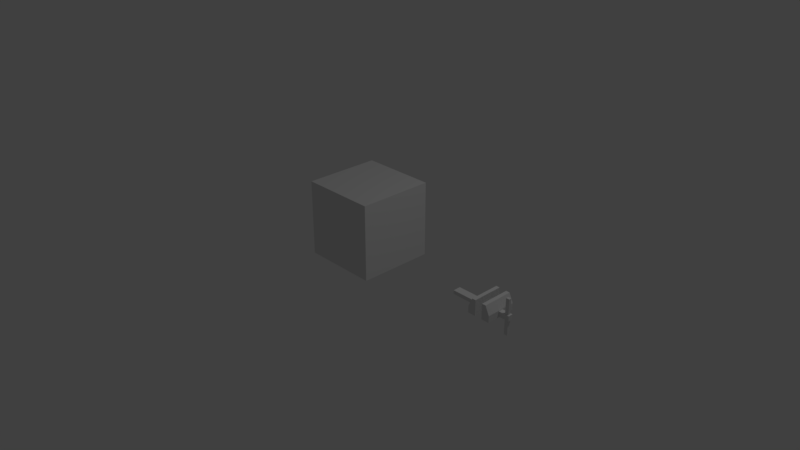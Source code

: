# Source: upgrade_station1.blend  (saved by Blender 2.78.0; exported with 4.5.12 LTS)
import bpy
from mathutils import Matrix  # noqa: F401  (used for matrix-valued properties, if any)

bpy.ops.wm.read_factory_settings(use_empty=True)
scene = bpy.context.scene
scene.name = 'Scene'

# ---- collections
col_collection_1 = bpy.data.collections.new('Collection 1'); scene.collection.children.link(col_collection_1)

# ---- materials (node trees are filled in below, after node groups)
mat_material = bpy.data.materials.new('Material')
mat_material.alpha_threshold = 0.0
mat_material.use_transparent_shadow = False
mat_material.roughness = 0.5
mat_material.line_color = (0.0, 0.0, 0.0, 1.0)

# ---- material node trees

# ---- world
world_world = bpy.data.worlds.new('World'); scene.world = world_world
world_world.color = (0.05088, 0.05088, 0.05088)
world_world.use_sun_shadow = False
world_world.sun_shadow_jitter_overblur = 0.0
world_world.cycles.sampling_method = 'MANUAL'

# ---- cameras
cam_camera = bpy.data.cameras.new('Camera')
cam_camera.clip_end = 100.0
cam_camera.lens = 35.0
cam_camera.sensor_width = 32.0
cam_camera.sensor_height = 18.0
cam_camera.ortho_scale = 7.314
cam_camera.dof.focus_distance = 0.0
cam_camera.dof.aperture_fstop = 128.0

# ---- lights
light_lamp = bpy.data.lights.new('Lamp', 'POINT')
light_lamp.transmission_factor = 0.0
light_lamp.cutoff_distance = 30.0
light_lamp.energy = 100.0
light_lamp.shadow_buffer_clip_start = 1.001
light_lamp.shadow_soft_size = 0.1
light_lamp.shadow_maximum_resolution = 0.006
light_lamp.use_absolute_resolution = True

# ---- meshes
me_cube_001 = bpy.data.meshes.new('Cube.001')
me_cube_001.from_pydata([(0.09821, 0.09821, 1.448), (0.09821, 0.09821, 1.62), (0.09821, 1.902, 1.448), (0.09821, 1.902, 1.62), (1.902, 0.09821, 1.448), (1.902, 0.09821, 1.62), (1.902, 1.902, 1.448), (1.902, 1.902, 1.62), (1.738, 1.902, 1.448), (1.574, 1.902, 1.448), (1.41, 1.902, 1.448), (1.246, 1.902, 1.448), (1.082, 1.902, 1.448), (0.918, 1.902, 1.448), (0.7541, 1.902, 1.448), (0.5901, 1.902, 1.448), (0.4261, 1.902, 1.448), (0.2622, 1.902, 1.448), (0.2622, 1.902, 1.62), (0.4261, 1.902, 1.62), (0.5901, 1.902, 1.62), (0.7541, 1.902, 1.62), (0.918, 1.902, 1.62), (1.082, 1.902, 1.62), (1.246, 1.902, 1.62), (1.41, 1.902, 1.62), (1.574, 1.902, 1.62), (1.738, 1.902, 1.62), (0.2622, 0.09821, 1.448), (0.4261, 0.09821, 1.448), (0.5901, 0.09821, 1.448), (0.7541, 0.09821, 1.448), (0.918, 0.09821, 1.448), (1.082, 0.09821, 1.448), (1.246, 0.09821, 1.448), (1.41, 0.09821, 1.448), (1.574, 0.09821, 1.448), (1.738, 0.09821, 1.448), (1.738, 0.09821, 1.62), (1.574, 0.09821, 1.62), (1.41, 0.09821, 1.62), (1.246, 0.09821, 1.62), (1.082, 0.09821, 1.62), (0.918, 0.09821, 1.62), (0.7541, 0.09821, 1.62), (0.5901, 0.09821, 1.62), (0.4261, 0.09821, 1.62), (0.2622, 0.09821, 1.62), (0.09821, 1.738, 1.448), (0.09821, 1.574, 1.448), (0.09821, 1.41, 1.448), (0.09821, 1.246, 1.448), (0.09821, 1.082, 1.448), (0.09821, 0.918, 1.448), (0.09821, 0.7541, 1.448), (0.09821, 0.5901, 1.448), (0.09821, 0.4261, 1.448), (0.09821, 0.2622, 1.448), (0.09821, 0.2622, 1.62), (0.09821, 0.4261, 1.62), (0.09821, 0.5901, 1.62), (0.09821, 0.7541, 1.62), (0.09821, 0.918, 1.62), (0.09821, 1.082, 1.62), (0.09821, 1.246, 1.62), (0.09821, 1.41, 1.62), (0.09821, 1.574, 1.62), (0.09821, 1.738, 1.62), (1.902, 0.2622, 1.448), (1.902, 0.4261, 1.448), (1.902, 0.5901, 1.448), (1.902, 0.7541, 1.448), (1.902, 0.918, 1.448), (1.902, 1.082, 1.448), (1.902, 1.246, 1.448), (1.335, 1.117, 1.287), (1.902, 1.574, 1.448), (1.902, 1.738, 1.448), (1.902, 1.738, 1.62), (1.902, 1.574, 1.62), (1.335, 1.117, 1.459), (1.902, 1.246, 1.62), (1.902, 1.082, 1.62), (1.902, 0.918, 1.62), (1.902, 0.7541, 1.62), (1.902, 0.5901, 1.62), (1.902, 0.4261, 1.62), (1.902, 0.2622, 1.62), (1.738, 1.738, 1.62), (1.738, 1.574, 1.62), (1.738, 1.41, 1.62), (1.738, 1.246, 1.62), (1.738, 1.082, 1.62), (1.738, 0.918, 1.62), (1.738, 0.7541, 1.62), (1.738, 0.5901, 1.62), (1.738, 0.4261, 1.62), (1.738, 0.2622, 1.62), (1.574, 1.738, 1.62), (1.574, 1.574, 1.62), (1.574, 1.41, 1.62), (1.574, 1.246, 1.62), (1.574, 1.082, 1.62), (1.574, 0.918, 1.62), (1.574, 0.7541, 1.62), (1.574, 0.5901, 1.62), (1.574, 0.4261, 1.62), (1.574, 0.2622, 1.62), (1.41, 1.738, 1.62), (1.41, 1.574, 1.62), (1.41, 1.41, 1.62), (1.41, 1.246, 1.62), (1.41, 1.082, 1.62), (1.41, 0.918, 1.62), (1.41, 0.7541, 1.62), (1.41, 0.5901, 1.62), (1.41, 0.4261, 1.62), (1.41, 0.2622, 1.62), (1.246, 1.738, 1.62), (1.246, 1.574, 1.62), (1.246, 1.41, 1.62), (1.246, 1.246, 1.62), (1.246, 1.082, 1.62), (1.246, 0.918, 1.62), (1.246, 0.7541, 1.62), (1.246, 0.5901, 1.62), (1.246, 0.4261, 1.62), (1.246, 0.2622, 1.62), (1.082, 1.738, 1.62), (1.082, 1.574, 1.62), (1.082, 1.41, 1.62), (1.082, 1.246, 1.62), (1.082, 1.082, 1.62), (1.082, 0.918, 1.62), (1.082, 0.7541, 1.62), (1.082, 0.5901, 1.62), (1.082, 0.4261, 1.62), (1.082, 0.2622, 1.62), (0.918, 1.738, 1.62), (0.918, 1.574, 1.62), (0.918, 1.41, 1.62), (0.918, 1.246, 1.62), (0.918, 1.082, 1.62), (0.918, 0.918, 1.62), (0.918, 0.7541, 1.62), (0.918, 0.5901, 1.62), (0.918, 0.4261, 1.62), (0.918, 0.2622, 1.62), (0.7541, 1.738, 1.62), (0.7541, 1.574, 1.62), (0.7541, 1.41, 1.62), (0.7541, 1.246, 1.62), (0.7541, 1.082, 1.62), (0.7541, 0.918, 1.62), (0.7541, 0.7541, 1.62), (0.7541, 0.5901, 1.62), (0.7541, 0.4261, 1.62), (0.7541, 0.2622, 1.62), (0.5901, 1.738, 1.62), (0.5901, 1.574, 1.62), (0.5901, 1.41, 1.62), (0.5901, 1.246, 1.62), (0.5901, 1.082, 1.62), (0.5901, 0.918, 1.62), (0.5901, 0.7541, 1.62), (0.5901, 0.5901, 1.62), (0.5901, 0.4261, 1.62), (0.5901, 0.2622, 1.62), (0.4261, 1.738, 1.62), (0.4261, 1.574, 1.62), (0.4261, 1.41, 1.62), (0.4261, 1.246, 1.62), (0.4261, 1.082, 1.62), (0.4261, 0.918, 1.62), (0.4261, 0.7541, 1.62), (0.4261, 0.5901, 1.62), (0.4261, 0.4261, 1.62), (0.4261, 0.2622, 1.62), (0.2622, 1.738, 1.62), (0.2622, 1.574, 1.62), (0.2622, 1.41, 1.62), (0.2622, 1.246, 1.62), (0.2622, 1.082, 1.62), (0.2622, 0.918, 1.62), (0.2622, 0.7541, 1.62), (0.2622, 0.5901, 1.62), (0.2622, 0.4261, 1.62), (0.2622, 0.2622, 1.62), (0.2622, 1.738, 1.448), (0.2622, 1.574, 1.448), (0.2622, 1.41, 1.448), (0.2622, 1.246, 1.448), (0.2622, 1.082, 1.448), (0.2622, 0.918, 1.448), (0.2622, 0.7541, 1.448), (0.2622, 0.5901, 1.448), (0.2622, 0.4261, 1.448), (0.2622, 0.2622, 1.448), (0.4261, 1.738, 1.448), (1.574, 1.41, 0.4854), (0.4261, 1.41, 1.448), (0.4261, 1.246, 1.448), (0.4261, 1.082, 1.448), (0.4261, 0.918, 1.448), (0.4261, 0.7541, 1.448), (0.4261, 0.5901, 1.448), (1.574, 1.41, 0.3943), (0.4261, 0.2622, 1.448), (0.5901, 1.738, 1.448), (0.5901, 1.574, 1.448), (0.5901, 1.41, 1.448), (0.5901, 1.246, 1.448), (0.5901, 1.082, 1.448), (0.5901, 0.918, 1.448), (0.5901, 0.7541, 1.448), (0.5901, 0.5901, 1.448), (0.5901, 0.4261, 1.448), (0.5901, 0.2622, 1.448), (0.7541, 1.738, 1.448), (0.7541, 1.574, 1.448), (0.7541, 1.41, 1.448), (0.7541, 1.246, 1.448), (0.7541, 1.082, 1.448), (0.7541, 0.918, 1.448), (0.7541, 0.7541, 1.448), (0.7541, 0.5901, 1.448), (0.7541, 0.4261, 1.448), (0.7541, 0.2622, 1.448), (0.918, 1.738, 1.448), (0.918, 1.574, 1.448), (0.918, 1.41, 1.448), (0.918, 1.246, 1.448), (0.918, 1.082, 1.448), (0.918, 0.918, 1.448), (0.918, 0.7541, 1.448), (0.918, 0.5901, 1.448), (0.918, 0.4261, 1.448), (0.918, 0.2622, 1.448), (1.082, 1.738, 1.448), (1.082, 1.574, 1.448), (1.082, 1.41, 1.448), (1.082, 1.246, 1.448), (1.082, 1.082, 1.448), (1.082, 0.918, 1.448), (1.082, 0.7541, 1.448), (1.082, 0.5901, 1.448), (1.082, 0.4261, 1.448), (1.082, 0.2622, 1.448), (1.246, 1.738, 1.448), (1.246, 1.574, 1.448), (1.246, 1.41, 1.448), (1.246, 1.246, 1.448), (1.246, 1.082, 1.448), (1.246, 0.918, 1.448), (1.246, 0.7541, 1.448), (1.246, 0.5901, 1.448), (1.246, 0.4261, 1.448), (1.246, 0.2622, 1.448), (1.41, 1.738, 1.448), (1.41, 1.574, 1.448), (1.41, 1.41, 1.448), (1.41, 1.246, 1.448), (1.41, 1.082, 1.448), (1.41, 0.918, 1.448), (1.41, 0.7541, 1.448), (1.41, 0.5901, 1.448), (1.41, 0.4261, 1.448), (1.41, 0.2622, 1.448), (1.574, 1.738, 1.448), (1.738, 1.738, 0.3943), (1.574, 1.41, 1.448), (1.574, 1.246, 1.448), (1.574, 1.082, 1.448), (1.574, 0.918, 1.448), (1.574, 0.7541, 1.448), (1.574, 0.5901, 1.448), (1.738, 1.738, 0.4854), (1.574, 0.2622, 1.448), (1.738, 1.738, 1.448), (1.738, 1.574, 1.448), (1.738, 1.41, 1.448), (1.738, 1.246, 1.448), (1.738, 1.082, 1.448), (1.738, 0.918, 1.448), (1.738, 0.7541, 1.448), (1.738, 0.5901, 1.448), (1.738, 0.4261, 1.448), (1.738, 0.2622, 1.448), (0.2622, 1.738, 0.007155), (0.2622, 1.574, 0.007155), (0.2622, 1.41, 0.007155), (0.2622, 0.5901, 0.007155), (0.2622, 0.4261, 0.007155), (0.2622, 0.2622, 0.007155), (0.4261, 1.738, 0.007155), (0.4261, 1.574, 0.007155), (0.4261, 1.41, 0.007155), (0.4261, 0.5901, 0.007155), (0.4261, 0.4261, 0.007155), (0.4261, 0.2622, 0.007155), (0.5901, 1.738, 0.007155), (0.5901, 1.574, 0.007155), (0.5901, 1.41, 0.007155), (0.5901, 0.5901, 0.007155), (0.5901, 0.4261, 0.007155), (0.5901, 0.2622, 0.007155), (1.41, 1.738, 0.007155), (1.41, 1.574, 0.007155), (1.41, 1.41, 0.007155), (1.41, 0.5901, 0.007155), (1.41, 0.4261, 0.007155), (1.41, 0.2622, 0.007155), (1.574, 1.738, 0.007155), (1.574, 1.574, 0.007155), (1.574, 1.41, 0.007155), (1.574, 0.5901, 0.007155), (1.574, 0.4261, 0.007155), (1.574, 0.2622, 0.007155), (1.738, 1.738, 0.007155), (1.738, 1.574, 0.007155), (1.738, 1.41, 0.007155), (1.738, 0.5901, 0.007155), (1.738, 0.4261, 0.007155), (1.738, 0.2622, 0.007155), (1.41, 1.41, 0.4854), (1.41, 1.41, 0.3943), (1.41, 1.574, 0.3943), (1.41, 1.574, 0.4854), (1.41, 1.738, 0.3943), (1.41, 1.738, 0.4854), (1.574, 1.738, 0.4854), (1.574, 1.738, 0.3943), (1.738, 1.41, 0.3943), (1.738, 1.41, 0.4854), (1.738, 1.574, 0.4854), (1.738, 1.574, 0.3943), (1.738, 0.2622, 0.4854), (1.738, 0.2622, 0.3943), (1.738, 0.5901, 0.3943), (1.738, 0.5901, 0.4854), (1.738, 0.4261, 0.4854), (1.738, 0.4261, 0.3943), (1.574, 0.5901, 0.4854), (1.574, 0.5901, 0.3943), (1.41, 0.5901, 0.3943), (1.41, 0.5901, 0.4854), (1.41, 0.4261, 0.3943), (1.41, 0.4261, 0.4854), (1.41, 0.2622, 0.4854), (1.41, 0.2622, 0.3943), (1.574, 0.2622, 0.3943), (1.574, 0.2622, 0.4854), (0.5901, 0.2622, 0.3943), (0.5901, 0.2622, 0.4854), (0.4261, 0.2622, 0.4854), (0.4261, 0.2622, 0.3943), (0.4261, 0.5901, 0.3943), (0.4261, 0.5901, 0.4854), (0.5901, 0.5901, 0.4854), (0.5901, 0.5901, 0.3943), (0.2622, 0.5901, 0.4854), (0.2622, 0.5901, 0.3943), (0.2622, 0.4261, 0.3943), (0.2622, 0.4261, 0.4854), (0.2622, 0.2622, 0.3943), (0.2622, 0.2622, 0.4854), (0.5901, 0.4261, 0.4854), (0.5901, 0.4261, 0.3943), (0.5901, 1.574, 0.4854), (0.5901, 1.574, 0.3943), (0.2622, 1.738, 0.3943), (0.2622, 1.738, 0.4854), (0.4261, 1.738, 0.4854), (0.4261, 1.738, 0.3943), (0.5901, 1.738, 0.3943), (0.5901, 1.738, 0.4854), (0.2622, 1.41, 0.4854), (0.2622, 1.41, 0.3943), (0.4261, 1.41, 0.3943), (0.4261, 1.41, 0.4854), (0.5901, 1.41, 0.4854), (0.5901, 1.41, 0.3943), (0.2622, 1.574, 0.3943), (0.2622, 1.574, 0.4854), (6.54, -0.9551, 1.601), (6.54, -0.9551, 1.802), (6.54, -0.2459, 1.601), (6.54, -0.2459, 1.802), (6.723, -0.9551, 1.601), (6.629, -0.9551, 1.802), (6.723, -0.2459, 1.601), (6.629, -0.2459, 1.802), (6.54, -0.2459, 1.447), (6.54, -0.9551, 1.447), (6.723, -0.2459, 1.447), (6.723, -0.9551, 1.447), (6.369, -0.2459, 1.601), (6.369, -0.9551, 1.601), (6.369, -0.2459, 1.447), (6.369, -0.9551, 1.447), (6.19, -0.2459, 1.601), (6.19, -0.9551, 1.601), (6.19, -0.2459, 1.447), (6.19, -0.9551, 1.447), (6.369, -0.2459, 1.807), (6.369, -0.9551, 1.807), (6.284, -0.2459, 1.807), (6.284, -0.9551, 1.807), (6.19, -0.5101, 1.566), (6.19, -0.691, 1.566), (6.19, -0.5101, 1.481), (6.19, -0.691, 1.481), (5.543, -0.5101, 1.566), (5.543, -0.691, 1.566), (5.543, -0.5101, 1.481), (5.543, -0.691, 1.481), (6.723, -0.6571, 1.583), (6.723, -0.544, 1.583), (6.723, -0.6571, 1.465), (6.723, -0.544, 1.465), (6.828, -0.6571, 1.583), (6.828, -0.544, 1.583), (6.828, -0.6571, 1.465), (6.828, -0.544, 1.465), (6.972, -0.6571, 1.583), (6.972, -0.544, 1.583), (6.972, -0.6571, 1.465), (6.972, -0.544, 1.465), (6.859, -0.6321, 1.583), (6.859, -0.569, 1.583), (6.94, -0.6321, 1.583), (6.94, -0.569, 1.583), (6.859, -0.6321, 1.938), (6.859, -0.569, 1.938), (6.94, -0.6321, 1.938), (6.94, -0.569, 1.938), (6.859, -0.6321, 1.465), (6.859, -0.569, 1.465), (6.94, -0.6321, 1.465), (6.94, -0.569, 1.465), (6.859, -0.6321, 1.112), (6.859, -0.569, 1.112), (6.94, -0.6321, 1.112), (6.94, -0.569, 1.112), (6.369, -0.5101, 1.566), (6.369, -0.691, 1.566), (6.369, -0.5101, 1.481), (6.369, -0.691, 1.481), (6.54, -0.5101, 1.566), (6.54, -0.691, 1.566), (6.54, -0.5101, 1.481), (6.54, -0.691, 1.481)], [], [(48, 67, 3, 2), (8, 27, 7, 6), (68, 87, 5, 4), (28, 47, 1, 0), (287, 68, 4, 37), (187, 58, 1, 47), (87, 97, 38, 5), (97, 107, 39, 38), (107, 117, 40, 39), (117, 127, 41, 40), (127, 137, 42, 41), (137, 147, 43, 42), (147, 157, 44, 43), (157, 167, 45, 44), (167, 177, 46, 45), (177, 187, 47, 46), (57, 197, 28, 0), (197, 207, 29, 28), (207, 217, 30, 29), (217, 227, 31, 30), (227, 237, 32, 31), (237, 247, 33, 32), (247, 257, 34, 33), (257, 267, 35, 34), (267, 277, 36, 35), (277, 287, 37, 36), (4, 5, 38, 37), (37, 38, 39, 36), (36, 39, 40, 35), (35, 40, 41, 34), (34, 41, 42, 33), (33, 42, 43, 32), (32, 43, 44, 31), (31, 44, 45, 30), (30, 45, 46, 29), (29, 46, 47, 28), (2, 3, 18, 17), (17, 18, 19, 16), (16, 19, 20, 15), (15, 20, 21, 14), (14, 21, 22, 13), (13, 22, 23, 12), (12, 23, 24, 11), (11, 24, 25, 10), (10, 25, 26, 9), (9, 26, 27, 8), (9, 8, 278, 268), (364, 362, 292, 293), (369, 381, 302, 301), (270, 280, 281, 271), (271, 281, 282, 272), (272, 282, 283, 273), (273, 283, 284, 274), (274, 284, 285, 275), (332, 206, 314, 320), (362, 361, 291, 292), (10, 9, 268, 258), (378, 377, 290, 296), (374, 369, 301, 300), (260, 270, 271, 261), (261, 271, 272, 262), (262, 272, 273, 263), (263, 273, 274, 264), (264, 274, 275, 265), (331, 269, 318, 312), (370, 373, 294, 288), (11, 10, 258, 248), (248, 258, 259, 249), (249, 259, 260, 250), (250, 260, 261, 251), (251, 261, 262, 252), (252, 262, 263, 253), (253, 263, 264, 254), (254, 264, 265, 255), (255, 265, 266, 256), (256, 266, 267, 257), (12, 11, 248, 238), (238, 248, 249, 239), (239, 249, 250, 240), (240, 250, 251, 241), (241, 251, 252, 242), (242, 252, 253, 243), (243, 253, 254, 244), (244, 254, 255, 245), (245, 255, 256, 246), (246, 256, 257, 247), (13, 12, 238, 228), (228, 238, 239, 229), (229, 239, 240, 230), (230, 240, 241, 231), (231, 241, 242, 232), (232, 242, 243, 233), (233, 243, 244, 234), (234, 244, 245, 235), (235, 245, 246, 236), (236, 246, 247, 237), (14, 13, 228, 218), (218, 228, 229, 219), (219, 229, 230, 220), (220, 230, 231, 221), (221, 231, 232, 222), (222, 232, 233, 223), (223, 233, 234, 224), (224, 234, 235, 225), (225, 235, 236, 226), (226, 236, 237, 227), (15, 14, 218, 208), (208, 218, 219, 209), (209, 219, 220, 210), (210, 220, 221, 211), (211, 221, 222, 212), (212, 222, 223, 213), (213, 223, 224, 214), (214, 224, 225, 215), (215, 225, 226, 216), (216, 226, 227, 217), (16, 15, 208, 198), (341, 337, 323, 322), (325, 326, 307, 308), (200, 210, 211, 201), (201, 211, 212, 202), (202, 212, 213, 203), (203, 213, 214, 204), (204, 214, 215, 205), (206, 325, 308, 314), (352, 355, 299, 305), (17, 16, 198, 188), (338, 341, 322, 321), (326, 328, 306, 307), (190, 200, 201, 191), (191, 201, 202, 192), (192, 202, 203, 193), (193, 203, 204, 194), (194, 204, 205, 195), (328, 331, 312, 306), (356, 359, 303, 297), (2, 17, 188, 48), (48, 188, 189, 49), (49, 189, 190, 50), (50, 190, 191, 51), (51, 191, 192, 52), (52, 192, 193, 53), (53, 193, 194, 54), (54, 194, 195, 55), (55, 195, 196, 56), (56, 196, 197, 57), (19, 18, 178, 168), (168, 178, 179, 169), (169, 179, 180, 170), (170, 180, 181, 171), (171, 181, 182, 172), (172, 182, 183, 173), (173, 183, 184, 174), (174, 184, 185, 175), (175, 185, 186, 176), (176, 186, 187, 177), (20, 19, 168, 158), (158, 168, 169, 159), (159, 169, 170, 160), (160, 170, 171, 161), (161, 171, 172, 162), (162, 172, 173, 163), (163, 173, 174, 164), (164, 174, 175, 165), (165, 175, 176, 166), (166, 176, 177, 167), (21, 20, 158, 148), (148, 158, 159, 149), (149, 159, 160, 150), (150, 160, 161, 151), (151, 161, 162, 152), (152, 162, 163, 153), (153, 163, 164, 154), (154, 164, 165, 155), (155, 165, 166, 156), (156, 166, 167, 157), (22, 21, 148, 138), (138, 148, 149, 139), (139, 149, 150, 140), (140, 150, 151, 141), (141, 151, 152, 142), (142, 152, 153, 143), (143, 153, 154, 144), (144, 154, 155, 145), (145, 155, 156, 146), (146, 156, 157, 147), (23, 22, 138, 128), (128, 138, 139, 129), (129, 139, 140, 130), (130, 140, 141, 131), (131, 141, 142, 132), (132, 142, 143, 133), (133, 143, 144, 134), (134, 144, 145, 135), (135, 145, 146, 136), (136, 146, 147, 137), (24, 23, 128, 118), (118, 128, 129, 119), (119, 129, 130, 120), (120, 130, 131, 121), (121, 131, 132, 122), (122, 132, 133, 123), (123, 133, 134, 124), (124, 134, 135, 125), (125, 135, 136, 126), (126, 136, 137, 127), (25, 24, 118, 108), (108, 118, 119, 109), (109, 119, 120, 110), (110, 120, 121, 111), (111, 121, 122, 112), (112, 122, 123, 113), (113, 123, 124, 114), (114, 124, 125, 115), (115, 125, 126, 116), (116, 126, 127, 117), (26, 25, 108, 98), (98, 108, 109, 99), (99, 109, 110, 100), (100, 110, 111, 101), (101, 111, 112, 102), (102, 112, 113, 103), (103, 113, 114, 104), (104, 114, 115, 105), (105, 115, 116, 106), (106, 116, 117, 107), (27, 26, 98, 88), (88, 98, 99, 89), (89, 99, 100, 90), (90, 100, 101, 91), (91, 101, 102, 92), (92, 102, 103, 93), (93, 103, 104, 94), (94, 104, 105, 95), (95, 105, 106, 96), (96, 106, 107, 97), (7, 27, 88, 78), (78, 88, 89, 79), (79, 89, 90, 80), (80, 90, 91, 81), (81, 91, 92, 82), (82, 92, 93, 83), (83, 93, 94, 84), (84, 94, 95, 85), (85, 95, 96, 86), (86, 96, 97, 87), (18, 3, 67, 178), (178, 67, 66, 179), (179, 66, 65, 180), (180, 65, 64, 181), (181, 64, 63, 182), (182, 63, 62, 183), (183, 62, 61, 184), (184, 61, 60, 185), (185, 60, 59, 186), (186, 59, 58, 187), (8, 6, 77, 278), (278, 77, 76, 279), (279, 76, 75, 280), (280, 75, 74, 281), (281, 74, 73, 282), (282, 73, 72, 283), (283, 72, 71, 284), (284, 71, 70, 285), (285, 70, 69, 286), (286, 69, 68, 287), (6, 7, 78, 77), (77, 78, 79, 76), (76, 79, 80, 75), (75, 80, 81, 74), (74, 81, 82, 73), (73, 82, 83, 72), (72, 83, 84, 71), (71, 84, 85, 70), (70, 85, 86, 69), (69, 86, 87, 68), (0, 1, 58, 57), (57, 58, 59, 56), (56, 59, 60, 55), (55, 60, 61, 54), (54, 61, 62, 53), (53, 62, 63, 52), (52, 63, 64, 51), (51, 64, 65, 50), (50, 65, 66, 49), (49, 66, 67, 48), (312, 318, 319, 313), (313, 319, 320, 314), (315, 321, 322, 316), (316, 322, 323, 317), (306, 312, 313, 307), (307, 313, 314, 308), (309, 315, 316, 310), (310, 316, 317, 311), (294, 300, 301, 295), (295, 301, 302, 296), (297, 303, 304, 298), (298, 304, 305, 299), (288, 294, 295, 289), (289, 295, 296, 290), (291, 297, 298, 292), (292, 298, 299, 293), (373, 374, 300, 294), (344, 343, 315, 309), (269, 335, 319, 318), (346, 344, 309, 310), (381, 378, 296, 302), (335, 332, 320, 319), (350, 349, 311, 317), (349, 346, 310, 311), (361, 356, 297, 291), (343, 338, 321, 315), (382, 370, 288, 289), (359, 367, 304, 303), (355, 364, 293, 299), (337, 350, 317, 323), (377, 382, 289, 290), (367, 352, 305, 304), (279, 280, 333, 334), (334, 333, 332, 335), (278, 279, 334, 276), (276, 334, 335, 269), (258, 268, 330, 329), (329, 330, 331, 328), (259, 258, 329, 327), (327, 329, 328, 326), (270, 260, 324, 199), (199, 324, 325, 206), (260, 259, 327, 324), (324, 327, 326, 325), (268, 278, 276, 330), (330, 276, 269, 331), (280, 270, 199, 333), (333, 199, 206, 332), (287, 277, 351, 336), (336, 351, 350, 337), (275, 285, 339, 342), (342, 339, 338, 343), (267, 266, 347, 348), (348, 347, 346, 349), (277, 267, 348, 351), (351, 348, 349, 350), (266, 265, 345, 347), (347, 345, 344, 346), (265, 275, 342, 345), (345, 342, 343, 344), (285, 286, 340, 339), (339, 340, 341, 338), (286, 287, 336, 340), (340, 336, 337, 341), (216, 217, 353, 366), (366, 353, 352, 367), (207, 197, 365, 354), (354, 365, 364, 355), (215, 216, 366, 358), (358, 366, 367, 359), (195, 205, 357, 360), (360, 357, 356, 361), (205, 215, 358, 357), (357, 358, 359, 356), (217, 207, 354, 353), (353, 354, 355, 352), (196, 195, 360, 363), (363, 360, 361, 362), (197, 196, 363, 365), (365, 363, 362, 364), (190, 189, 383, 376), (376, 383, 382, 377), (189, 188, 371, 383), (383, 371, 370, 382), (210, 200, 379, 380), (380, 379, 378, 381), (198, 208, 375, 372), (372, 375, 374, 373), (188, 198, 372, 371), (371, 372, 373, 370), (208, 209, 368, 375), (375, 368, 369, 374), (200, 190, 376, 379), (379, 376, 377, 378), (209, 210, 380, 368), (368, 380, 381, 369), (344, 359, 352, 349), (338, 332, 325, 344), (374, 328, 325, 381), (359, 381, 325, 344), (381, 359, 361, 377), (358, 357, 360, 376, 379, 380), (345, 347, 348, 353, 366, 358), (377, 361, 360, 376), (352, 349, 348, 353), (345, 324, 199, 333, 339, 342), (339, 333, 332, 338), (375, 329, 327, 324, 380, 368), (329, 375, 374, 328), (358, 380, 324, 345), (384, 385, 387, 386), (386, 387, 391, 390), (390, 391, 389, 388), (388, 389, 385, 384), (391, 387, 385, 389), (392, 394, 395, 393), (390, 388, 416, 417), (388, 384, 393, 395), (386, 390, 394, 392), (396, 398, 402, 400), (403, 401, 409, 411), (396, 400, 406, 404), (399, 397, 401, 403), (398, 399, 403, 402), (405, 404, 406, 407), (397, 396, 404, 405), (401, 397, 405, 407), (400, 401, 407, 406), (409, 408, 412, 413), (402, 403, 411, 410), (400, 402, 410, 408), (401, 400, 408, 409), (413, 412, 414, 415), (411, 409, 413, 415), (410, 411, 415, 414), (408, 410, 414, 412), (416, 418, 422, 420), (388, 395, 418, 416), (395, 394, 419, 418), (394, 390, 417, 419), (420, 422, 426, 424), (417, 416, 420, 421), (419, 417, 421, 423), (418, 419, 423, 422), (425, 424, 426, 427), (420, 424, 430, 428), (423, 421, 425, 427), (430, 431, 435, 434), (421, 420, 428, 429), (425, 421, 429, 431), (424, 425, 431, 430), (433, 432, 434, 435), (428, 430, 434, 432), (429, 428, 432, 433), (431, 429, 433, 435), (431, 430, 438, 439), (430, 428, 436, 438), (428, 429, 437, 436), (429, 431, 439, 437), (423, 437, 436, 422), (422, 436, 438, 426), (427, 426, 438, 439), (423, 427, 439, 437), (437, 439, 443, 441), (439, 438, 442, 443), (438, 436, 440, 442), (436, 437, 441, 440), (441, 443, 442, 440), (411, 410, 446, 447), (410, 408, 444, 446), (409, 408, 444, 445), (409, 411, 447, 445), (397, 399, 447, 445), (399, 398, 446, 447), (398, 396, 444, 446), (397, 445, 444, 396), (446, 444, 448, 450), (444, 445, 449, 448), (445, 447, 451, 449), (447, 446, 450, 451), (384, 449, 451, 393), (393, 451, 450, 392), (392, 450, 448, 386), (384, 386, 448, 449)])
me_cube_001.use_remesh_preserve_volume = False
me_cube_001.use_remesh_preserve_attributes = False
me_cube_001.use_mirror_vertex_groups = False
me_cube_001.update()
me_cube = bpy.data.meshes.new('Cube')
me_cube.from_pydata([(2.002, 2.017, 0.007509), (2.002, 0.01702, 0.007509), (0.001567, 0.01702, 0.007509), (0.001568, 2.017, 0.007509), (2.002, 2.017, 2.008), (2.002, 0.01702, 2.008), (0.001567, 0.01702, 2.008), (0.001568, 2.017, 2.008)], [], [(0, 1, 2, 3), (4, 7, 6, 5), (0, 4, 5, 1), (1, 5, 6, 2), (2, 6, 7, 3), (4, 0, 3, 7)])
me_cube.materials.append(mat_material)
me_cube.use_remesh_preserve_volume = False
me_cube.use_remesh_preserve_attributes = False
me_cube.use_mirror_vertex_groups = False
me_cube.update()

# ---- objects
ob_cube_001 = bpy.data.objects.new('Cube.001', me_cube_001)
ob_cube = bpy.data.objects.new('Cube', me_cube)
ob_lamp = bpy.data.objects.new('Lamp', light_lamp)
ob_camera = bpy.data.objects.new('Camera', cam_camera)

# ---- transforms, parenting, visibility, modifiers, constraints
ob_cube_001.location = (-0.5, -0.5, 0.0)
ob_cube_001.scale = (0.5, 0.5, 0.5)
ob_cube_001.lineart.crease_threshold = 0.0
_vg = ob_cube_001.vertex_groups.new(name='Group')
ob_cube.location = (-0.5, -0.5, 0.0)
ob_cube.scale = (0.5, 0.5, 0.5)
ob_cube.lock_rotations_4d = False
ob_cube.empty_display_type = 'ARROWS'
ob_cube.hide_viewport = True
ob_cube.lineart.crease_threshold = 0.0
ob_lamp.location = (4.076, 1.005, 5.904)
ob_lamp.rotation_euler = (0.6503, 0.05522, 1.866)
ob_lamp.lock_rotations_4d = False
ob_lamp.empty_display_type = 'ARROWS'
ob_lamp.color = (0.0, 0.0, 0.0, 0.0)
ob_lamp.lineart.crease_threshold = 0.0
ob_camera.location = (7.481, -6.508, 5.344)
ob_camera.rotation_euler = (1.109, 0.0, 0.8149)
ob_camera.lock_rotations_4d = False
ob_camera.empty_display_type = 'ARROWS'
ob_camera.color = (0.0, 0.0, 0.0, 0.0)
ob_camera.display_type = 'WIRE'
ob_camera.lineart.crease_threshold = 0.0

# ---- collection membership
col_collection_1.objects.link(ob_cube_001)
col_collection_1.objects.link(ob_cube)
col_collection_1.objects.link(ob_lamp)
col_collection_1.objects.link(ob_camera)

# ---- scene / render settings (as saved in the file)
scene.camera = ob_camera
scene.frame_start = 1; scene.frame_end = 250; scene.frame_set(21)
scene.render.engine = 'BLENDER_EEVEE_NEXT'
scene.render.resolution_percentage = 50
scene.render.dither_intensity = 0.0
scene.cycles.use_denoising = False
scene.cycles.samples = 128
scene.cycles.sampling_pattern = 'TABULATED_SOBOL'
scene.cycles.light_sampling_threshold = 0.0
scene.cycles.use_adaptive_sampling = False
scene.cycles.use_light_tree = False
scene.cycles.blur_glossy = 0.0
scene.cycles.sample_clamp_indirect = 0.0
scene.view_settings.view_transform = 'Standard'
bpy.context.view_layer.update()
